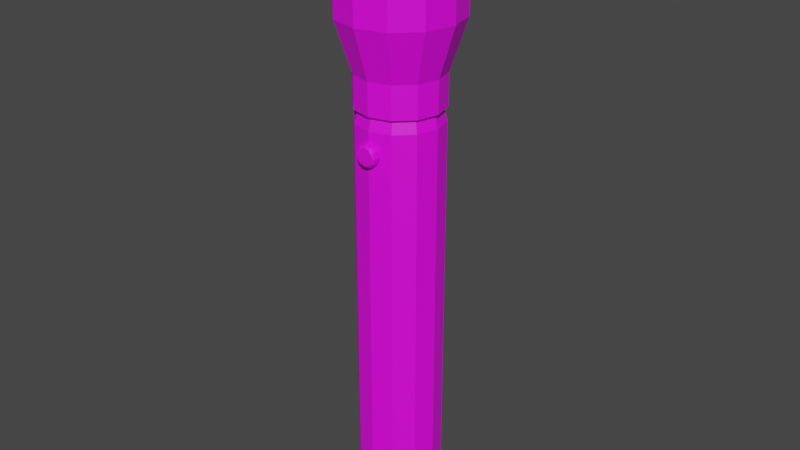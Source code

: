# Source: Flashlight.blend  (saved by Blender 2.83.19; exported with 4.5.12 LTS)
import bpy
from mathutils import Matrix  # noqa: F401  (used for matrix-valued properties, if any)

bpy.ops.wm.read_factory_settings(use_empty=True)
scene = bpy.context.scene
scene.name = 'Scene'

# ---- collections
col_collection = bpy.data.collections.new('Collection'); scene.collection.children.link(col_collection)

# ---- images (referenced by path relative to the original .blend; pixels are not part of the script)
import os
ASSET_DIR = os.environ.get("B2B_ASSET_DIR", "")  # directory of the original .blend (textures are referenced by path, not embedded)
HERE = os.path.dirname(os.path.abspath(__file__))  # packed textures are extracted next to this script under _unpacked/

def load_image(name, relpath, width, height, colorspace="sRGB"):
    """Load a texture the original file referenced (path relative to the .blend, or extracted next to this script)."""
    p = next((c for c in (os.path.join(HERE, relpath), os.path.join(ASSET_DIR, relpath)) if relpath and os.path.exists(c)), "")
    if p:
        img = bpy.data.images.load(p, check_existing=True)
        img.name = name
    else:  # same state as the original file: an image datablock whose file is absent (Cycles renders it pink)
        img = bpy.data.images.new(name, width, height)
        img.source = "FILE"
        img.filepath = "//" + (relpath or name)
    img.colorspace_settings.name = colorspace
    return img
img_texture_png = load_image('Texture.png', 'Texture.png', 1024, 1024, 'sRGB')

# ---- materials (node trees are filled in below, after node groups)
mat_material_001 = bpy.data.materials.new('Material.001')
mat_material_001.use_transparent_shadow = False

# ---- material node trees
mat_material_001.use_nodes = True; mat_material_001.node_tree.nodes.clear()
_N = mat_material_001.node_tree.nodes; _L = mat_material_001.node_tree.links
n0 = _N.new('ShaderNodeBsdfPrincipled'); n0.name = 'Principled BSDF'; n0.location = (10, 300)
n0.distribution = 'GGX'
n0.subsurface_method = 'BURLEY'
n0.inputs[3].default_value = 1.45
n0.inputs[27].default_value = (0.0, 0.0, 0.0, 1.0)
n0.inputs[28].default_value = 1.0
n1 = _N.new('ShaderNodeOutputMaterial'); n1.name = 'Material Output'; n1.location = (300, 300)
n2 = _N.new('ShaderNodeTexImage'); n2.name = 'Image Texture'; n2.location = (-468, 190)
n2.image = img_texture_png
n2.interpolation = 'Closest'
_L.new(n0.outputs[0], n1.inputs[0])
_L.new(n2.outputs[0], n0.inputs[0])
n1.is_active_output = True

# ---- world
world_world = bpy.data.worlds.new('World'); scene.world = world_world
world_world.use_nodes = True; world_world.node_tree.nodes.clear()
_N = world_world.node_tree.nodes; _L = world_world.node_tree.links
n0 = _N.new('ShaderNodeOutputWorld'); n0.name = 'World Output'; n0.location = (300, 300)
n1 = _N.new('ShaderNodeBackground'); n1.name = 'Background'; n1.location = (10, 300)
n1.inputs[0].default_value = (0.05088, 0.05088, 0.05088, 1.0)
_L.new(n1.outputs[0], n0.inputs[0])
n0.is_active_output = True
world_world.color = (0.05088, 0.05088, 0.05088)
world_world.use_sun_shadow = False
world_world.sun_shadow_jitter_overblur = 0.0

# ---- meshes
me_cylinder = bpy.data.meshes.new('Cylinder')
me_cylinder.from_pydata([(0.0, 1.0, 4.565), (0.5, 0.866, 4.565), (0.866, 0.5, 4.565), (1.0, -4.371e-08, 4.565), (0.866, -0.5, 4.565), (0.5, -0.866, 4.565), (1.51e-07, -1.0, 4.565), (-0.5, -0.866, 4.565), (-0.866, -0.5, 4.565), (-1.0, -4.649e-07, 4.565), (-0.866, 0.5, 4.565), (-0.5, 0.866, 4.565), (1.957e-08, 1.013, 4.878), (0.5067, 0.8776, 4.878), (0.8776, 0.5067, 4.878), (1.013, -1.455e-08, 4.878), (0.8776, -0.5067, 4.878), (0.5067, -0.8776, 4.878), (1.72e-07, -1.013, 4.878), (-0.5067, -0.8776, 4.878), (-0.8776, -0.5067, 4.878), (-1.013, -4.511e-07, 4.878), (-0.8776, 0.5067, 4.878), (-0.5067, 0.8776, 4.878), (0.4543, 0.7868, 4.878), (-1.196e-09, 0.9085, 4.878), (0.7868, 0.4543, 4.878), (0.9085, -5.232e-08, 4.878), (0.7868, -0.4543, 4.878), (0.4543, -0.7868, 4.878), (1.36e-07, -0.9085, 4.878), (-0.4543, -0.7868, 4.878), (-0.7868, -0.4543, 4.878), (-0.9085, -4.35e-07, 4.878), (-0.7868, 0.4543, 4.878), (-0.4543, 0.7868, 4.878), (7.766e-08, 1.013, 5.629), (0.5067, 0.8776, 5.629), (0.8776, 0.5067, 5.629), (1.013, -1.455e-08, 5.629), (0.8776, -0.5067, 5.629), (0.5067, -0.8776, 5.629), (2.301e-07, -1.013, 5.629), (-0.5067, -0.8776, 5.629), (-0.8776, -0.5067, 5.629), (-1.013, -4.511e-07, 5.629), (-0.8776, 0.5067, 5.629), (-0.5067, 0.8776, 5.629), (1.781e-07, 1.393, 6.807), (0.6967, 1.207, 6.807), (1.207, 0.6967, 6.807), (1.393, 2.843e-08, 6.807), (1.207, -0.6967, 6.807), (0.6967, -1.207, 6.807), (3.877e-07, -1.393, 6.807), (-0.6967, -1.207, 6.807), (-1.207, -0.6967, 6.807), (-1.393, -5.719e-07, 6.807), (-1.207, 0.6967, 6.807), (-0.6967, 1.207, 6.807), (2.476e-07, 1.047, 9.267), (0.5234, 0.9066, 9.267), (0.9066, 0.5234, 9.267), (1.047, 2.843e-08, 9.267), (0.9066, -0.5234, 9.267), (0.5234, -0.9066, 9.267), (3.823e-07, -1.047, 9.267), (-0.5234, -0.9066, 9.267), (-0.9066, -0.5234, 9.267), (-1.047, -4.221e-07, 9.267), (-0.9066, 0.5234, 9.267), (-0.5234, 0.9066, 9.267), (1.207, -0.6967, 8.11), (0.6967, -1.207, 8.11), (-0.6967, 1.207, 8.11), (1.781e-07, 1.393, 8.11), (0.6967, 1.207, 8.11), (1.207, 0.6967, 8.11), (-1.207, -0.6967, 8.11), (-1.393, -5.719e-07, 8.11), (3.877e-07, -1.393, 8.11), (1.393, 2.843e-08, 8.11), (-1.207, 0.6967, 8.11), (-0.6967, -1.207, 8.11), (0.6967, -1.207, 7.69), (1.781e-07, 1.393, 7.69), (1.207, 0.6967, 7.69), (-1.393, -5.719e-07, 7.69), (3.877e-07, -1.393, 7.69), (1.393, 2.843e-08, 7.69), (-1.207, 0.6967, 7.69), (-0.6967, -1.207, 7.69), (1.207, -0.6967, 7.69), (-0.6967, 1.207, 7.69), (0.6967, 1.207, 7.69), (-1.207, -0.6967, 7.69), (1.126, -0.6498, 7.69), (1.126, -0.6498, 8.11), (-0.6498, 1.126, 7.69), (-0.6498, 1.126, 8.11), (0.6498, 1.126, 7.69), (0.6498, 1.126, 8.11), (-1.126, -0.6498, 7.69), (-1.126, -0.6498, 8.11), (-0.6498, -1.126, 8.11), (1.984e-07, 1.3, 8.11), (-1.126, 0.6498, 8.11), (1.3, 2.843e-08, 8.11), (3.877e-07, -1.3, 8.11), (-1.3, -5.304e-07, 8.11), (1.126, 0.6498, 8.11), (0.6498, -1.126, 8.11), (0.6498, -1.126, 7.69), (1.984e-07, 1.3, 7.69), (1.126, 0.6498, 7.69), (-1.3, -5.304e-07, 7.69), (3.877e-07, -1.3, 7.69), (1.3, 2.843e-08, 7.69), (-1.126, 0.6498, 7.69), (-0.6498, -1.126, 7.69), (8.196e-08, 0.6511, -5.17), (0.0, 1.0, -4.833), (0.3256, 0.5639, -5.17), (0.5, 0.866, -4.833), (0.5639, 0.3256, -5.17), (0.866, 0.5, -4.833), (0.6511, -1.49e-08, -5.17), (1.0, -4.371e-08, -4.833), (0.5639, -0.3256, -5.17), (0.866, -0.5, -4.833), (0.3256, -0.5639, -5.17), (0.5, -0.866, -4.833), (6.706e-08, -0.6511, -5.17), (1.51e-07, -1.0, -4.833), (-0.3256, -0.5639, -5.17), (-0.5, -0.866, -4.833), (-0.5639, -0.3256, -5.17), (-0.866, -0.5, -4.833), (-0.6511, -2.459e-07, -5.17), (-1.0, -4.649e-07, -4.833), (-0.5639, 0.3256, -5.17), (-0.866, 0.5, -4.833), (-0.3256, 0.5639, -5.17), (-0.5, 0.866, -4.833), (0.6967, 1.207, 9.267), (1.781e-07, 1.393, 9.267), (1.207, 0.6967, 9.267), (1.393, 2.843e-08, 9.267), (1.207, -0.6967, 9.267), (0.6967, -1.207, 9.267), (3.877e-07, -1.393, 9.267), (-0.6967, -1.207, 9.267), (-1.207, -0.6967, 9.267), (-1.393, -5.719e-07, 9.267), (-1.207, 0.6967, 9.267), (-0.6967, 1.207, 9.267), (0.5234, 0.9066, 8.641), (1.568e-07, 1.047, 8.641), (0.9066, 0.5234, 8.641), (1.047, 2.843e-08, 8.641), (0.9066, -0.5234, 8.641), (0.5234, -0.9066, 8.641), (2.915e-07, -1.047, 8.641), (-0.5234, -0.9066, 8.641), (-0.9066, -0.5234, 8.641), (-1.047, -4.221e-07, 8.641), (-0.9066, 0.5234, 8.641), (-0.5234, 0.9066, 8.641)], [], [(143, 11, 0, 121), (125, 2, 3, 127), (127, 3, 4, 129), (129, 4, 5, 131), (131, 5, 6, 133), (133, 6, 7, 135), (135, 7, 8, 137), (137, 8, 9, 139), (139, 9, 10, 141), (141, 10, 11, 143), (6, 5, 29, 30), (123, 1, 2, 125), (121, 0, 1, 123), (14, 13, 37, 38), (5, 4, 28, 29), (4, 3, 27, 28), (0, 11, 35, 25), (1, 0, 25, 24), (3, 2, 26, 27), (11, 10, 34, 35), (2, 1, 24, 26), (10, 9, 33, 34), (9, 8, 32, 33), (8, 7, 31, 32), (7, 6, 30, 31), (12, 13, 24, 25), (13, 14, 26, 24), (14, 15, 27, 26), (15, 16, 28, 27), (16, 17, 29, 28), (17, 18, 30, 29), (18, 19, 31, 30), (19, 20, 32, 31), (20, 21, 33, 32), (21, 22, 34, 33), (22, 23, 35, 34), (23, 12, 25, 35), (36, 47, 59, 48), (21, 20, 44, 45), (18, 17, 41, 42), (15, 14, 38, 39), (22, 21, 45, 46), (19, 18, 42, 43), (16, 15, 39, 40), (23, 22, 46, 47), (13, 12, 36, 37), (20, 19, 43, 44), (17, 16, 40, 41), (12, 23, 47, 36), (73, 72, 148, 149), (38, 37, 49, 50), (45, 44, 56, 57), (42, 41, 53, 54), (39, 38, 50, 51), (46, 45, 57, 58), (43, 42, 54, 55), (40, 39, 51, 52), (47, 46, 58, 59), (37, 36, 48, 49), (44, 43, 55, 56), (41, 40, 52, 53), (63, 62, 158, 159), (75, 74, 155, 145), (77, 76, 144, 146), (79, 78, 152, 153), (80, 73, 149, 150), (81, 77, 146, 147), (82, 79, 153, 154), (83, 80, 150, 151), (72, 81, 147, 148), (74, 82, 154, 155), (76, 75, 145, 144), (78, 83, 151, 152), (95, 91, 119, 102), (79, 82, 106, 109), (87, 95, 102, 115), (94, 85, 113, 100), (80, 83, 104, 108), (86, 94, 100, 114), (72, 73, 111, 97), (93, 90, 118, 98), (81, 72, 97, 107), (85, 93, 98, 113), (74, 75, 105, 99), (92, 89, 117, 96), (53, 52, 92, 84), (48, 59, 93, 85), (50, 49, 94, 86), (57, 56, 95, 87), (54, 53, 84, 88), (51, 50, 86, 89), (58, 57, 87, 90), (55, 54, 88, 91), (52, 51, 89, 92), (59, 58, 90, 93), (49, 48, 85, 94), (56, 55, 91, 95), (102, 119, 104, 103), (100, 113, 105, 101), (98, 118, 106, 99), (96, 117, 107, 97), (119, 116, 108, 104), (118, 115, 109, 106), (117, 114, 110, 107), (116, 112, 111, 108), (115, 102, 103, 109), (114, 100, 101, 110), (113, 98, 99, 105), (112, 96, 97, 111), (88, 84, 112, 116), (77, 81, 107, 110), (89, 86, 114, 117), (73, 80, 108, 111), (83, 78, 103, 104), (90, 87, 115, 118), (78, 79, 109, 103), (75, 76, 101, 105), (91, 88, 116, 119), (76, 77, 110, 101), (84, 92, 96, 112), (82, 74, 99, 106), (121, 123, 122, 120), (123, 125, 124, 122), (125, 127, 126, 124), (127, 129, 128, 126), (129, 131, 130, 128), (131, 133, 132, 130), (133, 135, 134, 132), (135, 137, 136, 134), (137, 139, 138, 136), (139, 141, 140, 138), (141, 143, 142, 140), (143, 121, 120, 142), (120, 122, 124, 126, 128, 130, 132, 134, 136, 138, 140, 142), (60, 61, 144, 145), (61, 62, 146, 144), (62, 63, 147, 146), (63, 64, 148, 147), (64, 65, 149, 148), (65, 66, 150, 149), (66, 67, 151, 150), (67, 68, 152, 151), (68, 69, 153, 152), (69, 70, 154, 153), (70, 71, 155, 154), (71, 60, 145, 155), (156, 157, 167, 166, 165, 164, 163, 162, 161, 160, 159, 158), (70, 69, 165, 166), (67, 66, 162, 163), (64, 63, 159, 160), (71, 70, 166, 167), (61, 60, 157, 156), (68, 67, 163, 164), (65, 64, 160, 161), (60, 71, 167, 157), (62, 61, 156, 158), (69, 68, 164, 165), (66, 65, 161, 162)])
_uv = me_cylinder.uv_layers.new(name='UVMap')
_uv.uv.foreach_set('vector', [0.07021, 0.885, 0.07021, 0.9537, 0.05835, 0.9537, 0.05835, 0.885, 0.1769, 0.885, 0.1769, 0.9537, 0.1651, 0.9537, 0.1651, 0.885, 0.1651, 0.885, 0.1651, 0.9537, 0.1532, 0.9537, 0.1532, 0.885, 0.1532, 0.885, 0.1532, 0.9537, 0.1414, 0.9537, 0.1414, 0.885, 0.1414, 0.885, 0.1414, 0.9537, 0.1295, 0.9537, 0.1295, 0.885, 0.1295, 0.885, 0.1295, 0.9537, 0.1176, 0.9537, 0.1176, 0.885, 0.1176, 0.885, 0.1176, 0.9537, 0.1058, 0.9537, 0.1058, 0.885, 0.1058, 0.885, 0.1058, 0.9537, 0.09393, 0.9537, 0.09393, 0.885, 0.09393, 0.885, 0.09393, 0.9537, 0.08207, 0.9537, 0.08207, 0.885, 0.08207, 0.885, 0.08207, 0.9537, 0.07021, 0.9537, 0.07021, 0.885, 0.1295, 0.9537, 0.1414, 0.9537, 0.1414, 0.9537, 0.1295, 0.9537, 0.1888, 0.885, 0.1888, 0.9537, 0.1769, 0.9537, 0.1769, 0.885, 0.2007, 0.885, 0.2007, 0.9537, 0.1888, 0.9537, 0.1888, 0.885, 0.1188, 0.8613, 0.1083, 0.8719, 0.1083, 0.8719, 0.1188, 0.8613, 0.1414, 0.9537, 0.1532, 0.9537, 0.1532, 0.9537, 0.1414, 0.9537, 0.1532, 0.9537, 0.1651, 0.9537, 0.1651, 0.9537, 0.1532, 0.9537, 0.05835, 0.9537, 0.07021, 0.9537, 0.07021, 0.9537, 0.05835, 0.9537, 0.1888, 0.9537, 0.2007, 0.9537, 0.2007, 0.9537, 0.1888, 0.9537, 0.1651, 0.9537, 0.1769, 0.9537, 0.1769, 0.9537, 0.1651, 0.9537, 0.07021, 0.9537, 0.08207, 0.9537, 0.08207, 0.9537, 0.07021, 0.9537, 0.1769, 0.9537, 0.1888, 0.9537, 0.1888, 0.9537, 0.1769, 0.9537, 0.08207, 0.9537, 0.09393, 0.9537, 0.09393, 0.9537, 0.08207, 0.9537, 0.09393, 0.9537, 0.1058, 0.9537, 0.1058, 0.9537, 0.09393, 0.9537, 0.1058, 0.9537, 0.1176, 0.9537, 0.1176, 0.9537, 0.1058, 0.9537, 0.1176, 0.9537, 0.1295, 0.9537, 0.1295, 0.9537, 0.1176, 0.9537, 0.3668, 0.8804, 0.3811, 0.8765, 0.3838, 0.8812, 0.3668, 0.8858, 0.3811, 0.8765, 0.3917, 0.866, 0.3963, 0.8687, 0.3838, 0.8812, 0.3917, 0.866, 0.3955, 0.8516, 0.4009, 0.8516, 0.3963, 0.8687, 0.3955, 0.8516, 0.3917, 0.8372, 0.3963, 0.8345, 0.4009, 0.8516, 0.3917, 0.8372, 0.3811, 0.8267, 0.3838, 0.822, 0.3963, 0.8345, 0.3811, 0.8267, 0.3668, 0.8229, 0.3668, 0.8175, 0.3838, 0.822, 0.3668, 0.8229, 0.3524, 0.8267, 0.3497, 0.822, 0.3668, 0.8175, 0.3524, 0.8267, 0.3419, 0.8372, 0.3372, 0.8345, 0.3497, 0.822, 0.3419, 0.8372, 0.338, 0.8516, 0.3326, 0.8516, 0.3372, 0.8345, 0.338, 0.8516, 0.3419, 0.866, 0.3372, 0.8687, 0.3326, 0.8516, 0.3419, 0.866, 0.3524, 0.8765, 0.3497, 0.8812, 0.3372, 0.8687, 0.3524, 0.8765, 0.3668, 0.8804, 0.3668, 0.8858, 0.3497, 0.8812, 0.09393, 0.8757, 0.07955, 0.8719, 0.07955, 0.8719, 0.09393, 0.8757, 0.06518, 0.847, 0.06903, 0.8326, 0.06903, 0.8326, 0.06518, 0.847, 0.09393, 0.8182, 0.1083, 0.8221, 0.1083, 0.8221, 0.09393, 0.8182, 0.1227, 0.847, 0.1188, 0.8613, 0.1188, 0.8613, 0.1227, 0.847, 0.06903, 0.8613, 0.06518, 0.847, 0.06518, 0.847, 0.06903, 0.8613, 0.07955, 0.8221, 0.09393, 0.8182, 0.09393, 0.8182, 0.07955, 0.8221, 0.1188, 0.8326, 0.1227, 0.847, 0.1227, 0.847, 0.1188, 0.8326, 0.07955, 0.8719, 0.06903, 0.8613, 0.06903, 0.8613, 0.07955, 0.8719, 0.1083, 0.8719, 0.09393, 0.8757, 0.09393, 0.8757, 0.1083, 0.8719, 0.06903, 0.8326, 0.07955, 0.8221, 0.07955, 0.8221, 0.06903, 0.8326, 0.1083, 0.8221, 0.1188, 0.8326, 0.1188, 0.8326, 0.1083, 0.8221, 0.09393, 0.8757, 0.07955, 0.8719, 0.07955, 0.8719, 0.09393, 0.8757, 0.1083, 0.8221, 0.1188, 0.8326, 0.1188, 0.8326, 0.1083, 0.8221, 0.1188, 0.8613, 0.1083, 0.8719, 0.1083, 0.8719, 0.1188, 0.8613, 0.06518, 0.847, 0.06903, 0.8326, 0.06903, 0.8326, 0.06518, 0.847, 0.09393, 0.8182, 0.1083, 0.8221, 0.1083, 0.8221, 0.09393, 0.8182, 0.1227, 0.847, 0.1188, 0.8613, 0.1188, 0.8613, 0.1227, 0.847, 0.06903, 0.8613, 0.06518, 0.847, 0.06518, 0.847, 0.06903, 0.8613, 0.07955, 0.8221, 0.09393, 0.8182, 0.09393, 0.8182, 0.07955, 0.8221, 0.1188, 0.8326, 0.1227, 0.847, 0.1227, 0.847, 0.1188, 0.8326, 0.07955, 0.8719, 0.06903, 0.8613, 0.06903, 0.8613, 0.07955, 0.8719, 0.1083, 0.8719, 0.09393, 0.8757, 0.09393, 0.8757, 0.1083, 0.8719, 0.06903, 0.8326, 0.07955, 0.8221, 0.07955, 0.8221, 0.06903, 0.8326, 0.1083, 0.8221, 0.1188, 0.8326, 0.1188, 0.8326, 0.1083, 0.8221, 0.6364, 0.8501, 0.6335, 0.8609, 0.6335, 0.8609, 0.6364, 0.8501, 0.09393, 0.8757, 0.07955, 0.8719, 0.07955, 0.8719, 0.09393, 0.8757, 0.1188, 0.8613, 0.1083, 0.8719, 0.1083, 0.8719, 0.1188, 0.8613, 0.06518, 0.847, 0.06903, 0.8326, 0.06903, 0.8326, 0.06518, 0.847, 0.09393, 0.8182, 0.1083, 0.8221, 0.1083, 0.8221, 0.09393, 0.8182, 0.1227, 0.847, 0.1188, 0.8613, 0.1188, 0.8613, 0.1227, 0.847, 0.06903, 0.8613, 0.06518, 0.847, 0.06518, 0.847, 0.06903, 0.8613, 0.07955, 0.8221, 0.09393, 0.8182, 0.09393, 0.8182, 0.07955, 0.8221, 0.1188, 0.8326, 0.1227, 0.847, 0.1227, 0.847, 0.1188, 0.8326, 0.07955, 0.8719, 0.06903, 0.8613, 0.06903, 0.8613, 0.07955, 0.8719, 0.1083, 0.8719, 0.09393, 0.8757, 0.09393, 0.8757, 0.1083, 0.8719, 0.06903, 0.8326, 0.07955, 0.8221, 0.07955, 0.8221, 0.06903, 0.8326, 0.5418, 0.8527, 0.5524, 0.8422, 0.5524, 0.8422, 0.5418, 0.8527, 0.338, 0.8516, 0.3419, 0.866, 0.3419, 0.866, 0.338, 0.8516, 0.538, 0.8671, 0.5418, 0.8527, 0.5418, 0.8527, 0.538, 0.8671, 0.5811, 0.892, 0.5667, 0.8959, 0.5667, 0.8959, 0.5811, 0.892, 0.3668, 0.8229, 0.3524, 0.8267, 0.3524, 0.8267, 0.3668, 0.8229, 0.5916, 0.8815, 0.5811, 0.892, 0.5811, 0.892, 0.5916, 0.8815, 0.3917, 0.8372, 0.3811, 0.8267, 0.3811, 0.8267, 0.3917, 0.8372, 0.5524, 0.892, 0.5418, 0.8815, 0.5418, 0.8815, 0.5524, 0.892, 0.3955, 0.8516, 0.3917, 0.8372, 0.3917, 0.8372, 0.3955, 0.8516, 0.5667, 0.8959, 0.5524, 0.892, 0.5524, 0.892, 0.5667, 0.8959, 0.3524, 0.8765, 0.3668, 0.8804, 0.3668, 0.8804, 0.3524, 0.8765, 0.5916, 0.8527, 0.5955, 0.8671, 0.5955, 0.8671, 0.5916, 0.8527, 0.1083, 0.8221, 0.1188, 0.8326, 0.1188, 0.8326, 0.1083, 0.8221, 0.09393, 0.8757, 0.07955, 0.8719, 0.07955, 0.8719, 0.09393, 0.8757, 0.1188, 0.8613, 0.1083, 0.8719, 0.1083, 0.8719, 0.1188, 0.8613, 0.06518, 0.847, 0.06903, 0.8326, 0.06903, 0.8326, 0.06518, 0.847, 0.09393, 0.8182, 0.1083, 0.8221, 0.1083, 0.8221, 0.09393, 0.8182, 0.1227, 0.847, 0.1188, 0.8613, 0.1188, 0.8613, 0.1227, 0.847, 0.06903, 0.8613, 0.06518, 0.847, 0.06518, 0.847, 0.06903, 0.8613, 0.07955, 0.8221, 0.09393, 0.8182, 0.09393, 0.8182, 0.07955, 0.8221, 0.1188, 0.8326, 0.1227, 0.847, 0.1227, 0.847, 0.1188, 0.8326, 0.07955, 0.8719, 0.06903, 0.8613, 0.06903, 0.8613, 0.07955, 0.8719, 0.1083, 0.8719, 0.09393, 0.8757, 0.09393, 0.8757, 0.1083, 0.8719, 0.06903, 0.8326, 0.07955, 0.8221, 0.07955, 0.8221, 0.06903, 0.8326, 0.06903, 0.8326, 0.07955, 0.8221, 0.07955, 0.8221, 0.06903, 0.8326, 0.1083, 0.8719, 0.09393, 0.8757, 0.09393, 0.8757, 0.1083, 0.8719, 0.07955, 0.8719, 0.06903, 0.8613, 0.06903, 0.8613, 0.07955, 0.8719, 0.1188, 0.8326, 0.1227, 0.847, 0.1227, 0.847, 0.1188, 0.8326, 0.07955, 0.8221, 0.09393, 0.8182, 0.09393, 0.8182, 0.07955, 0.8221, 0.06903, 0.8613, 0.06518, 0.847, 0.06518, 0.847, 0.06903, 0.8613, 0.1227, 0.847, 0.1188, 0.8613, 0.1188, 0.8613, 0.1227, 0.847, 0.09393, 0.8182, 0.1083, 0.8221, 0.1083, 0.8221, 0.09393, 0.8182, 0.06518, 0.847, 0.06903, 0.8326, 0.06903, 0.8326, 0.06518, 0.847, 0.1188, 0.8613, 0.1083, 0.8719, 0.1083, 0.8719, 0.1188, 0.8613, 0.09393, 0.8757, 0.07955, 0.8719, 0.07955, 0.8719, 0.09393, 0.8757, 0.1083, 0.8221, 0.1188, 0.8326, 0.1188, 0.8326, 0.1083, 0.8221, 0.5667, 0.8384, 0.5811, 0.8422, 0.5811, 0.8422, 0.5667, 0.8384, 0.3917, 0.866, 0.3955, 0.8516, 0.3955, 0.8516, 0.3917, 0.866, 0.5955, 0.8671, 0.5916, 0.8815, 0.5916, 0.8815, 0.5955, 0.8671, 0.3811, 0.8267, 0.3668, 0.8229, 0.3668, 0.8229, 0.3811, 0.8267, 0.3524, 0.8267, 0.3419, 0.8372, 0.3419, 0.8372, 0.3524, 0.8267, 0.5418, 0.8815, 0.538, 0.8671, 0.538, 0.8671, 0.5418, 0.8815, 0.3419, 0.8372, 0.338, 0.8516, 0.338, 0.8516, 0.3419, 0.8372, 0.3668, 0.8804, 0.3811, 0.8765, 0.3811, 0.8765, 0.3668, 0.8804, 0.5524, 0.8422, 0.5667, 0.8384, 0.5667, 0.8384, 0.5524, 0.8422, 0.3811, 0.8765, 0.3917, 0.866, 0.3917, 0.866, 0.3811, 0.8765, 0.5811, 0.8422, 0.5916, 0.8527, 0.5916, 0.8527, 0.5811, 0.8422, 0.3419, 0.866, 0.3524, 0.8765, 0.3524, 0.8765, 0.3419, 0.866, 0.2007, 0.885, 0.1888, 0.885, 0.1909, 0.8825, 0.1986, 0.8825, 0.1888, 0.885, 0.1769, 0.885, 0.179, 0.8825, 0.1867, 0.8825, 0.1769, 0.885, 0.1651, 0.885, 0.1671, 0.8825, 0.1749, 0.8825, 0.1651, 0.885, 0.1532, 0.885, 0.1553, 0.8825, 0.163, 0.8825, 0.1532, 0.885, 0.1414, 0.885, 0.1434, 0.8825, 0.1512, 0.8825, 0.1414, 0.885, 0.1295, 0.885, 0.1316, 0.8825, 0.1393, 0.8825, 0.1295, 0.885, 0.1176, 0.885, 0.1197, 0.8825, 0.1274, 0.8825, 0.1176, 0.885, 0.1058, 0.885, 0.1079, 0.8825, 0.1156, 0.8825, 0.1058, 0.885, 0.09393, 0.885, 0.096, 0.8825, 0.1037, 0.8825, 0.09393, 0.885, 0.08207, 0.885, 0.08414, 0.8825, 0.09186, 0.8825, 0.08207, 0.885, 0.07021, 0.885, 0.07228, 0.8825, 0.08, 0.8825, 0.07021, 0.885, 0.05835, 0.885, 0.06042, 0.8825, 0.06814, 0.8825, 0.1651, 0.8692, 0.1762, 0.8662, 0.1843, 0.8581, 0.1873, 0.847, 0.1843, 0.8358, 0.1762, 0.8277, 0.1651, 0.8247, 0.154, 0.8277, 0.1458, 0.8358, 0.1428, 0.847, 0.1458, 0.8581, 0.154, 0.8662, 0.09393, 0.8686, 0.1047, 0.8657, 0.1083, 0.8719, 0.09393, 0.8757, 0.1047, 0.8657, 0.1126, 0.8578, 0.1188, 0.8613, 0.1083, 0.8719, 0.1126, 0.8578, 0.1155, 0.847, 0.1227, 0.847, 0.1188, 0.8613, 0.1155, 0.847, 0.1126, 0.8362, 0.1188, 0.8326, 0.1227, 0.847, 0.1126, 0.8362, 0.1047, 0.8283, 0.1083, 0.8221, 0.1188, 0.8326, 0.1047, 0.8283, 0.09393, 0.8254, 0.09393, 0.8182, 0.1083, 0.8221, 0.09393, 0.8254, 0.08313, 0.8283, 0.07955, 0.8221, 0.09393, 0.8182, 0.08313, 0.8283, 0.07523, 0.8362, 0.06903, 0.8326, 0.07955, 0.8221, 0.07523, 0.8362, 0.07233, 0.847, 0.06518, 0.847, 0.06903, 0.8326, 0.07233, 0.847, 0.07523, 0.8578, 0.06903, 0.8613, 0.06518, 0.847, 0.07523, 0.8578, 0.08313, 0.8657, 0.07955, 0.8719, 0.06903, 0.8613, 0.08313, 0.8657, 0.09393, 0.8686, 0.09393, 0.8757, 0.07955, 0.8719, 0.6256, 0.8688, 0.6148, 0.8717, 0.604, 0.8688, 0.5961, 0.8609, 0.5932, 0.8501, 0.5961, 0.8393, 0.604, 0.8314, 0.6148, 0.8285, 0.6256, 0.8314, 0.6335, 0.8393, 0.6364, 0.8501, 0.6335, 0.8609, 0.5961, 0.8609, 0.5932, 0.8501, 0.5932, 0.8501, 0.5961, 0.8609, 0.604, 0.8314, 0.6148, 0.8285, 0.6148, 0.8285, 0.604, 0.8314, 0.6335, 0.8393, 0.6364, 0.8501, 0.6364, 0.8501, 0.6335, 0.8393, 0.604, 0.8688, 0.5961, 0.8609, 0.5961, 0.8609, 0.604, 0.8688, 0.6256, 0.8688, 0.6148, 0.8717, 0.6148, 0.8717, 0.6256, 0.8688, 0.5961, 0.8393, 0.604, 0.8314, 0.604, 0.8314, 0.5961, 0.8393, 0.6256, 0.8314, 0.6335, 0.8393, 0.6335, 0.8393, 0.6256, 0.8314, 0.6148, 0.8717, 0.604, 0.8688, 0.604, 0.8688, 0.6148, 0.8717, 0.6335, 0.8609, 0.6256, 0.8688, 0.6256, 0.8688, 0.6335, 0.8609, 0.5932, 0.8501, 0.5961, 0.8393, 0.5961, 0.8393, 0.5932, 0.8501, 0.6148, 0.8285, 0.6256, 0.8314, 0.6256, 0.8314, 0.6148, 0.8285])
me_cylinder.materials.append(mat_material_001)
me_cylinder.use_remesh_fix_poles = True
me_cylinder.use_remesh_preserve_attributes = False
me_cylinder.use_mirror_vertex_groups = False
me_cylinder.update()
me_cylinder_001 = bpy.data.meshes.new('Cylinder.001')
me_cylinder_001.from_pydata([(0.0, 1.0, -1.0), (0.5, 0.866, -1.0), (0.866, 0.5, -1.0), (1.0, -4.371e-08, -1.0), (0.866, -0.5, -1.0), (0.5, -0.866, -1.0), (1.51e-07, -1.0, -1.0), (-0.5, -0.866, -1.0), (-0.866, -0.5, -1.0), (-1.0, -4.649e-07, -1.0), (-0.866, 0.5, -1.0), (-0.5, 0.866, -1.0), (7.078e-08, 0.7707, 1.0), (0.0, 1.0, 0.7785), (2.049e-08, 0.9328, 0.9351), (0.3854, 0.6675, 1.0), (0.5, 0.866, 0.7785), (0.4664, 0.8079, 0.9351), (0.6675, 0.3854, 1.0), (0.866, 0.5, 0.7785), (0.8079, 0.4664, 0.9351), (0.7707, -1.863e-08, 1.0), (1.0, -4.371e-08, 0.7785), (0.9328, -3.632e-08, 0.9351), (0.6675, -0.3854, 1.0), (0.866, -0.5, 0.7785), (0.8079, -0.4664, 0.9351), (0.3854, -0.6675, 1.0), (0.5, -0.866, 0.7785), (0.4664, -0.8079, 0.9351), (9.313e-08, -0.7707, 1.0), (1.51e-07, -1.0, 0.7785), (1.341e-07, -0.9328, 0.9351), (-0.3854, -0.6675, 1.0), (-0.5, -0.866, 0.7785), (-0.4664, -0.8079, 0.9351), (-0.6675, -0.3854, 1.0), (-0.866, -0.5, 0.7785), (-0.8079, -0.4664, 0.9351), (-0.7707, -3.651e-07, 1.0), (-1.0, -4.649e-07, 0.7785), (-0.9328, -4.354e-07, 0.9351), (-0.6675, 0.3854, 1.0), (-0.866, 0.5, 0.7785), (-0.8079, 0.4664, 0.9351), (-0.3854, 0.6675, 1.0), (-0.5, 0.866, 0.7785), (-0.4664, 0.8079, 0.9351)], [], [(11, 46, 13, 0), (2, 19, 22, 3), (3, 22, 25, 4), (4, 25, 28, 5), (5, 28, 31, 6), (6, 31, 34, 7), (7, 34, 37, 8), (8, 37, 40, 9), (9, 40, 43, 10), (10, 43, 46, 11), (0, 13, 16, 1), (1, 16, 19, 2), (0, 1, 2, 3, 4, 5, 6, 7, 8, 9, 10, 11), (16, 13, 14, 17), (17, 14, 12, 15), (19, 16, 17, 20), (20, 17, 15, 18), (22, 19, 20, 23), (23, 20, 18, 21), (25, 22, 23, 26), (26, 23, 21, 24), (28, 25, 26, 29), (29, 26, 24, 27), (31, 28, 29, 32), (32, 29, 27, 30), (34, 31, 32, 35), (35, 32, 30, 33), (37, 34, 35, 38), (38, 35, 33, 36), (40, 37, 38, 41), (41, 38, 36, 39), (43, 40, 41, 44), (44, 41, 39, 42), (46, 43, 44, 47), (47, 44, 42, 45), (13, 46, 47, 14), (14, 47, 45, 12), (15, 12, 45, 42, 39, 36, 33, 30, 27, 24, 21, 18)])
_uv = me_cylinder_001.uv_layers.new(name='UVMap')
_uv.uv.foreach_set('vector', [0.3455, 0.8686, 0.3455, 0.9342, 0.3332, 0.9342, 0.3332, 0.8686, 0.4562, 0.8686, 0.4562, 0.9342, 0.4439, 0.9342, 0.4439, 0.8686, 0.4439, 0.8686, 0.4439, 0.9342, 0.4316, 0.9342, 0.4316, 0.8686, 0.4316, 0.8686, 0.4316, 0.9342, 0.4193, 0.9342, 0.4193, 0.8686, 0.4193, 0.8686, 0.4193, 0.9342, 0.407, 0.9342, 0.407, 0.8686, 0.407, 0.8686, 0.407, 0.9342, 0.3947, 0.9342, 0.3947, 0.8686, 0.3947, 0.8686, 0.3947, 0.9342, 0.3824, 0.9342, 0.3824, 0.8686, 0.3824, 0.8686, 0.3824, 0.9342, 0.3701, 0.9342, 0.3701, 0.8686, 0.3701, 0.8686, 0.3701, 0.9342, 0.3578, 0.9342, 0.3578, 0.8686, 0.3578, 0.8686, 0.3578, 0.9342, 0.3455, 0.9342, 0.3455, 0.8686, 0.4808, 0.8686, 0.4808, 0.9342, 0.4685, 0.9342, 0.4685, 0.8686, 0.4685, 0.8686, 0.4685, 0.9342, 0.4562, 0.9342, 0.4562, 0.8686, 0.4439, 0.8671, 0.4616, 0.8623, 0.4746, 0.8494, 0.4793, 0.8317, 0.4746, 0.8139, 0.4616, 0.801, 0.4439, 0.7962, 0.4262, 0.801, 0.4132, 0.8139, 0.4085, 0.8317, 0.4132, 0.8494, 0.4262, 0.8623, 0.4685, 0.9342, 0.4808, 0.9342, 0.4804, 0.9424, 0.4689, 0.9424, 0.3872, 0.8625, 0.3707, 0.8669, 0.3701, 0.859, 0.3837, 0.8553, 0.4562, 0.9342, 0.4685, 0.9342, 0.4681, 0.9424, 0.4566, 0.9424, 0.4003, 0.8498, 0.3882, 0.8619, 0.3837, 0.8553, 0.3937, 0.8453, 0.4439, 0.9342, 0.4562, 0.9342, 0.4558, 0.9424, 0.4443, 0.9424, 0.4054, 0.8322, 0.4009, 0.8488, 0.3937, 0.8453, 0.3974, 0.8317, 0.4316, 0.9342, 0.4439, 0.9342, 0.4435, 0.9424, 0.432, 0.9424, 0.4009, 0.8145, 0.4054, 0.8311, 0.3974, 0.8317, 0.3937, 0.818, 0.4193, 0.9342, 0.4316, 0.9342, 0.4312, 0.9424, 0.4197, 0.9424, 0.3882, 0.8014, 0.4003, 0.8135, 0.3937, 0.818, 0.3837, 0.808, 0.407, 0.9342, 0.4193, 0.9342, 0.4189, 0.9424, 0.4074, 0.9424, 0.3707, 0.7964, 0.3872, 0.8008, 0.3837, 0.808, 0.3701, 0.8043, 0.3947, 0.9342, 0.407, 0.9342, 0.4066, 0.9424, 0.3951, 0.9424, 0.353, 0.8008, 0.3695, 0.7964, 0.3701, 0.8043, 0.3564, 0.808, 0.3824, 0.9342, 0.3947, 0.9342, 0.3943, 0.9424, 0.3828, 0.9424, 0.3398, 0.8135, 0.3519, 0.8014, 0.3564, 0.808, 0.3464, 0.818, 0.3701, 0.9342, 0.3824, 0.9342, 0.382, 0.9424, 0.3705, 0.9424, 0.3348, 0.8311, 0.3392, 0.8145, 0.3464, 0.818, 0.3428, 0.8317, 0.3578, 0.9342, 0.3701, 0.9342, 0.3697, 0.9424, 0.3582, 0.9424, 0.3392, 0.8488, 0.3348, 0.8322, 0.3428, 0.8317, 0.3464, 0.8453, 0.3455, 0.9342, 0.3578, 0.9342, 0.3574, 0.9424, 0.3459, 0.9424, 0.3519, 0.8619, 0.3398, 0.8498, 0.3464, 0.8453, 0.3564, 0.8553, 0.3332, 0.9342, 0.3455, 0.9342, 0.3451, 0.9424, 0.3336, 0.9424, 0.3695, 0.8669, 0.353, 0.8625, 0.3564, 0.8553, 0.3701, 0.859, 0.2489, 0.6522, 0.2352, 0.6559, 0.2216, 0.6522, 0.2116, 0.6422, 0.2079, 0.6286, 0.2116, 0.6149, 0.2216, 0.6049, 0.2352, 0.6013, 0.2489, 0.6049, 0.2589, 0.6149, 0.2625, 0.6286, 0.2589, 0.6422])
me_cylinder_001.materials.append(mat_material_001)
me_cylinder_001.use_remesh_fix_poles = True
me_cylinder_001.use_remesh_preserve_attributes = False
me_cylinder_001.use_mirror_vertex_groups = False
me_cylinder_001.update()

# ---- objects
ob_cylinder = bpy.data.objects.new('Cylinder', me_cylinder)
ob_empty = bpy.data.objects.new('Empty', None)
ob_cylinder_001 = bpy.data.objects.new('Cylinder.001', me_cylinder_001)

# ---- transforms, parenting, visibility, modifiers, constraints
ob_cylinder.location = (0.0, 0.0, 0.0)
ob_cylinder.lineart.crease_threshold = 0.0
ob_empty.location = (-0.0524, 8.988, 2.07)
ob_empty.rotation_euler = (1.571, 1.571, 0.0)
ob_empty.scale = (3.881, 3.881, 3.881)
ob_empty.empty_display_type = 'IMAGE'
ob_empty.empty_display_size = 5.0
ob_empty.lineart.crease_threshold = 0.0
ob_cylinder_001.location = (-7.641e-16, -0.7411, 4.05)
ob_cylinder_001.rotation_euler = (1.571, -0.0, 0.0)
ob_cylinder_001.scale = (0.2644, 0.2644, 0.3938)
ob_cylinder_001.lineart.crease_threshold = 0.0

# ---- collection membership
col_collection.objects.link(ob_cylinder)
col_collection.objects.link(ob_empty)
col_collection.objects.link(ob_cylinder_001)

# ---- scene / render settings (as saved in the file)
scene.frame_start = 1; scene.frame_end = 250; scene.frame_set(1)
scene.render.engine = 'BLENDER_EEVEE_NEXT'
scene.cycles.use_denoising = False
scene.cycles.samples = 128
scene.cycles.sampling_pattern = 'TABULATED_SOBOL'
scene.cycles.use_adaptive_sampling = False
scene.cycles.use_light_tree = False
scene.view_settings.view_transform = 'Filmic'
bpy.context.view_layer.update()

# ---- added for rendering (the .blend has no active camera and no usable light): camera, sun
cam_auto = bpy.data.cameras.new('AutoCamera')
cam_auto.lens = 50.0
cam_auto.sensor_width = 36.0
cam_auto.clip_end = 1000.0
ob_auto_camera = bpy.data.objects.new('AutoCamera', cam_auto)
scene.collection.objects.link(ob_auto_camera)
ob_auto_camera.location = (13.8465, -16.6158, 13.1257)
ob_auto_camera.rotation_euler = (1.09748, -7.21219e-08, 0.694738)
scene.camera = ob_auto_camera
light_auto_sun = bpy.data.lights.new('AutoSun', 'SUN')
light_auto_sun.energy = 3.0
light_auto_sun.angle = 0.0523599
ob_auto_sun = bpy.data.objects.new('AutoSun', light_auto_sun)
scene.collection.objects.link(ob_auto_sun)
ob_auto_sun.rotation_euler = (0.872665, 0.174533, 0.523599)
bpy.context.view_layer.update()
